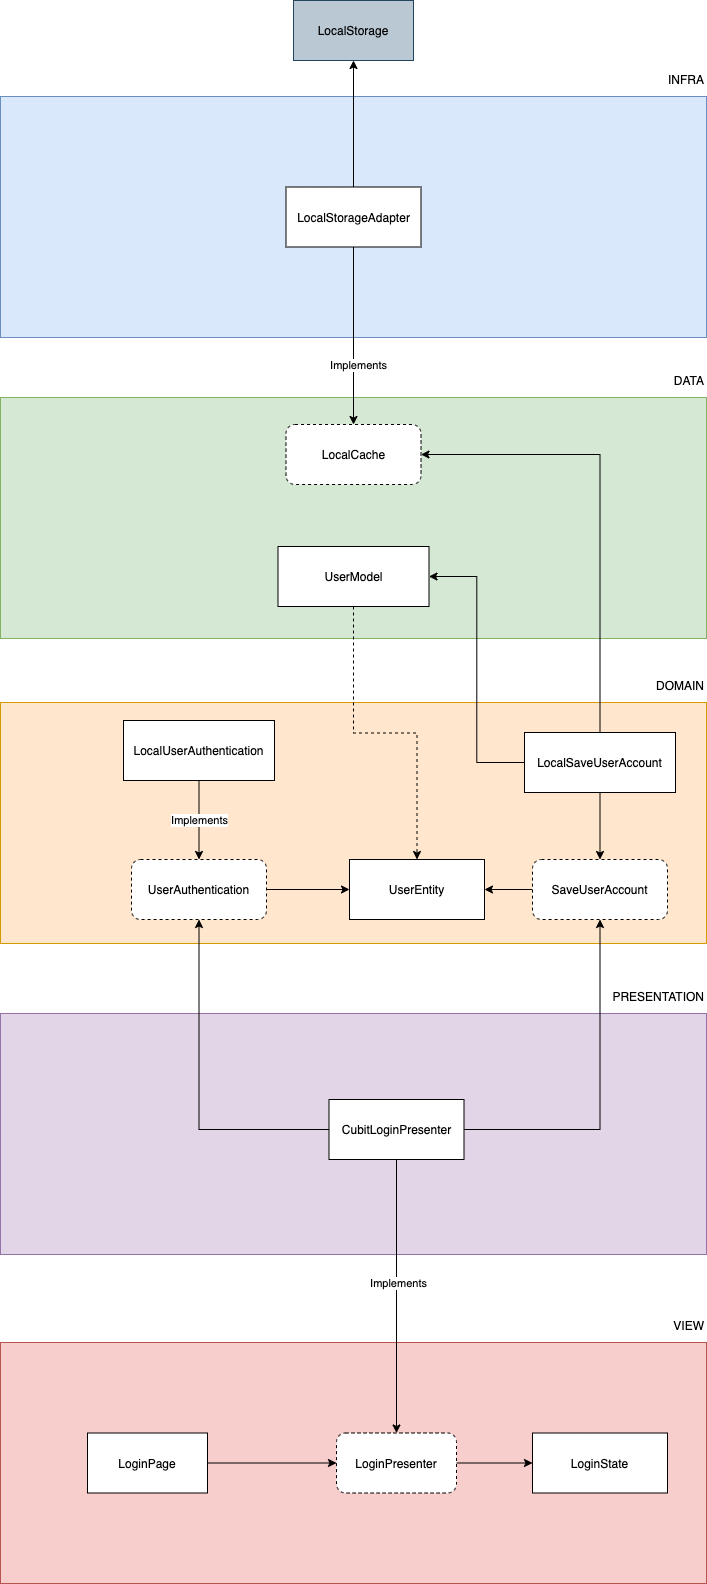

The diagram above was exported from draw.io. Its source (the exported page's mxGraphModel, read from the mxfile embedded in the PNG):
<mxGraphModel dx="3503" dy="2154" grid="0" gridSize="10" guides="1" tooltips="1" connect="1" arrows="1" fold="1" page="0" pageScale="1" pageWidth="827" pageHeight="1169" math="0" shadow="0">
  <root>
    <mxCell id="0" />
    <mxCell id="1" parent="0" />
    <mxCell id="DZlAyd2fSGI77HxF58TS-2" value="" style="rounded=0;whiteSpace=wrap;html=1;fillColor=#dae8fc;strokeColor=#6c8ebf;" vertex="1" parent="1">
      <mxGeometry x="-761" y="42" width="706" height="241" as="geometry" />
    </mxCell>
    <mxCell id="DZlAyd2fSGI77HxF58TS-3" value="INFRA" style="text;html=1;strokeColor=none;fillColor=none;align=right;verticalAlign=middle;whiteSpace=wrap;rounded=0;" vertex="1" parent="1">
      <mxGeometry x="-157" y="10" width="102" height="30" as="geometry" />
    </mxCell>
    <mxCell id="DZlAyd2fSGI77HxF58TS-4" value="" style="rounded=0;whiteSpace=wrap;html=1;fillColor=#d5e8d4;strokeColor=#82b366;" vertex="1" parent="1">
      <mxGeometry x="-761" y="343" width="706" height="241" as="geometry" />
    </mxCell>
    <mxCell id="DZlAyd2fSGI77HxF58TS-5" value="DATA" style="text;html=1;strokeColor=none;fillColor=none;align=right;verticalAlign=middle;whiteSpace=wrap;rounded=0;" vertex="1" parent="1">
      <mxGeometry x="-157" y="311" width="102" height="30" as="geometry" />
    </mxCell>
    <mxCell id="DZlAyd2fSGI77HxF58TS-6" value="" style="rounded=0;whiteSpace=wrap;html=1;fillColor=#ffe6cc;strokeColor=#d79b00;" vertex="1" parent="1">
      <mxGeometry x="-761" y="648" width="706" height="241" as="geometry" />
    </mxCell>
    <mxCell id="DZlAyd2fSGI77HxF58TS-7" value="DOMAIN" style="text;html=1;strokeColor=none;fillColor=none;align=right;verticalAlign=middle;whiteSpace=wrap;rounded=0;" vertex="1" parent="1">
      <mxGeometry x="-157" y="616" width="102" height="30" as="geometry" />
    </mxCell>
    <mxCell id="DZlAyd2fSGI77HxF58TS-8" value="" style="rounded=0;whiteSpace=wrap;html=1;fillColor=#e1d5e7;strokeColor=#9673a6;" vertex="1" parent="1">
      <mxGeometry x="-761" y="959" width="706" height="241" as="geometry" />
    </mxCell>
    <mxCell id="DZlAyd2fSGI77HxF58TS-9" value="PRESENTATION" style="text;html=1;strokeColor=none;fillColor=none;align=right;verticalAlign=middle;whiteSpace=wrap;rounded=0;" vertex="1" parent="1">
      <mxGeometry x="-157" y="927" width="102" height="30" as="geometry" />
    </mxCell>
    <mxCell id="usKLv57bTJQ6nH6oK_5D-3" value="" style="rounded=0;whiteSpace=wrap;html=1;fillColor=#f8cecc;strokeColor=#b85450;" vertex="1" parent="1">
      <mxGeometry x="-761" y="1288" width="706" height="241" as="geometry" />
    </mxCell>
    <mxCell id="usKLv57bTJQ6nH6oK_5D-4" value="VIEW" style="text;html=1;strokeColor=none;fillColor=none;align=right;verticalAlign=middle;whiteSpace=wrap;rounded=0;" vertex="1" parent="1">
      <mxGeometry x="-157" y="1256" width="102" height="30" as="geometry" />
    </mxCell>
    <mxCell id="usKLv57bTJQ6nH6oK_5D-7" style="edgeStyle=orthogonalEdgeStyle;rounded=0;orthogonalLoop=1;jettySize=auto;html=1;entryX=0;entryY=0.5;entryDx=0;entryDy=0;" edge="1" parent="1" source="usKLv57bTJQ6nH6oK_5D-5" target="usKLv57bTJQ6nH6oK_5D-2">
      <mxGeometry relative="1" as="geometry" />
    </mxCell>
    <mxCell id="usKLv57bTJQ6nH6oK_5D-5" value="LoginPage" style="rounded=0;whiteSpace=wrap;html=1;fillColor=default;align=center;" vertex="1" parent="1">
      <mxGeometry x="-674" y="1378.5" width="120" height="60" as="geometry" />
    </mxCell>
    <mxCell id="usKLv57bTJQ6nH6oK_5D-12" style="edgeStyle=orthogonalEdgeStyle;rounded=0;orthogonalLoop=1;jettySize=auto;html=1;entryX=0;entryY=0.5;entryDx=0;entryDy=0;" edge="1" parent="1" source="usKLv57bTJQ6nH6oK_5D-2" target="usKLv57bTJQ6nH6oK_5D-11">
      <mxGeometry relative="1" as="geometry" />
    </mxCell>
    <mxCell id="usKLv57bTJQ6nH6oK_5D-2" value="LoginPresenter" style="rounded=1;whiteSpace=wrap;html=1;fillColor=default;align=center;dashed=1;" vertex="1" parent="1">
      <mxGeometry x="-425" y="1378.5" width="120" height="60" as="geometry" />
    </mxCell>
    <mxCell id="usKLv57bTJQ6nH6oK_5D-9" style="edgeStyle=orthogonalEdgeStyle;rounded=0;orthogonalLoop=1;jettySize=auto;html=1;entryX=0.5;entryY=0;entryDx=0;entryDy=0;" edge="1" parent="1" source="usKLv57bTJQ6nH6oK_5D-8" target="usKLv57bTJQ6nH6oK_5D-2">
      <mxGeometry relative="1" as="geometry" />
    </mxCell>
    <mxCell id="usKLv57bTJQ6nH6oK_5D-10" value="Implements" style="edgeLabel;html=1;align=center;verticalAlign=middle;resizable=0;points=[];" vertex="1" connectable="0" parent="usKLv57bTJQ6nH6oK_5D-9">
      <mxGeometry x="-0.0971" y="1" relative="1" as="geometry">
        <mxPoint as="offset" />
      </mxGeometry>
    </mxCell>
    <mxCell id="usKLv57bTJQ6nH6oK_5D-15" style="edgeStyle=orthogonalEdgeStyle;rounded=0;orthogonalLoop=1;jettySize=auto;html=1;entryX=0.5;entryY=1;entryDx=0;entryDy=0;" edge="1" parent="1" source="usKLv57bTJQ6nH6oK_5D-8" target="usKLv57bTJQ6nH6oK_5D-13">
      <mxGeometry relative="1" as="geometry" />
    </mxCell>
    <mxCell id="lgtqhRZOvc3toJ-DvDSJ-4" style="edgeStyle=orthogonalEdgeStyle;rounded=0;orthogonalLoop=1;jettySize=auto;html=1;" edge="1" parent="1" source="usKLv57bTJQ6nH6oK_5D-8" target="lgtqhRZOvc3toJ-DvDSJ-3">
      <mxGeometry relative="1" as="geometry" />
    </mxCell>
    <mxCell id="usKLv57bTJQ6nH6oK_5D-8" value="CubitLoginPresenter" style="rounded=0;whiteSpace=wrap;html=1;fillColor=default;align=center;" vertex="1" parent="1">
      <mxGeometry x="-432.5" y="1045" width="135" height="60" as="geometry" />
    </mxCell>
    <mxCell id="usKLv57bTJQ6nH6oK_5D-11" value="LoginState" style="rounded=0;whiteSpace=wrap;html=1;fillColor=default;align=center;" vertex="1" parent="1">
      <mxGeometry x="-229" y="1378.5" width="135" height="60" as="geometry" />
    </mxCell>
    <mxCell id="usKLv57bTJQ6nH6oK_5D-21" style="edgeStyle=orthogonalEdgeStyle;rounded=0;orthogonalLoop=1;jettySize=auto;html=1;entryX=0;entryY=0.5;entryDx=0;entryDy=0;" edge="1" parent="1" source="usKLv57bTJQ6nH6oK_5D-13" target="usKLv57bTJQ6nH6oK_5D-18">
      <mxGeometry relative="1" as="geometry" />
    </mxCell>
    <mxCell id="usKLv57bTJQ6nH6oK_5D-13" value="UserAuthentication" style="rounded=1;whiteSpace=wrap;html=1;fillColor=default;align=center;dashed=1;" vertex="1" parent="1">
      <mxGeometry x="-630" y="805" width="135" height="60" as="geometry" />
    </mxCell>
    <mxCell id="usKLv57bTJQ6nH6oK_5D-16" style="edgeStyle=orthogonalEdgeStyle;rounded=0;orthogonalLoop=1;jettySize=auto;html=1;entryX=0.5;entryY=0;entryDx=0;entryDy=0;exitX=0.5;exitY=1;exitDx=0;exitDy=0;" edge="1" parent="1" source="usKLv57bTJQ6nH6oK_5D-14" target="usKLv57bTJQ6nH6oK_5D-13">
      <mxGeometry relative="1" as="geometry" />
    </mxCell>
    <mxCell id="lgtqhRZOvc3toJ-DvDSJ-1" value="Implements" style="edgeLabel;html=1;align=center;verticalAlign=middle;resizable=0;points=[];" vertex="1" connectable="0" parent="usKLv57bTJQ6nH6oK_5D-16">
      <mxGeometry x="-0.4108" relative="1" as="geometry">
        <mxPoint y="16" as="offset" />
      </mxGeometry>
    </mxCell>
    <mxCell id="usKLv57bTJQ6nH6oK_5D-14" value="LocalUserAuthentication" style="rounded=0;whiteSpace=wrap;html=1;fillColor=default;align=center;" vertex="1" parent="1">
      <mxGeometry x="-638" y="666" width="151" height="60" as="geometry" />
    </mxCell>
    <mxCell id="usKLv57bTJQ6nH6oK_5D-18" value="UserEntity" style="rounded=0;whiteSpace=wrap;html=1;fillColor=default;align=center;" vertex="1" parent="1">
      <mxGeometry x="-412" y="805" width="135" height="60" as="geometry" />
    </mxCell>
    <mxCell id="usKLv57bTJQ6nH6oK_5D-20" value="LocalCache" style="rounded=1;whiteSpace=wrap;html=1;fillColor=default;align=center;dashed=1;" vertex="1" parent="1">
      <mxGeometry x="-475.5" y="370" width="135" height="60" as="geometry" />
    </mxCell>
    <mxCell id="usKLv57bTJQ6nH6oK_5D-24" style="edgeStyle=orthogonalEdgeStyle;rounded=0;orthogonalLoop=1;jettySize=auto;html=1;entryX=0.5;entryY=0;entryDx=0;entryDy=0;" edge="1" parent="1" source="usKLv57bTJQ6nH6oK_5D-23" target="usKLv57bTJQ6nH6oK_5D-20">
      <mxGeometry relative="1" as="geometry" />
    </mxCell>
    <mxCell id="usKLv57bTJQ6nH6oK_5D-25" value="Implements" style="edgeLabel;html=1;align=center;verticalAlign=middle;resizable=0;points=[];" vertex="1" connectable="0" parent="usKLv57bTJQ6nH6oK_5D-24">
      <mxGeometry x="0.0162" y="2" relative="1" as="geometry">
        <mxPoint x="2" y="28" as="offset" />
      </mxGeometry>
    </mxCell>
    <mxCell id="usKLv57bTJQ6nH6oK_5D-27" style="edgeStyle=orthogonalEdgeStyle;rounded=0;orthogonalLoop=1;jettySize=auto;html=1;entryX=0.5;entryY=1;entryDx=0;entryDy=0;" edge="1" parent="1" source="usKLv57bTJQ6nH6oK_5D-23" target="usKLv57bTJQ6nH6oK_5D-26">
      <mxGeometry relative="1" as="geometry" />
    </mxCell>
    <mxCell id="usKLv57bTJQ6nH6oK_5D-23" value="LocalStorageAdapter" style="rounded=0;whiteSpace=wrap;html=1;fillColor=default;align=center;" vertex="1" parent="1">
      <mxGeometry x="-475.5" y="132.5" width="135" height="60" as="geometry" />
    </mxCell>
    <mxCell id="usKLv57bTJQ6nH6oK_5D-26" value="LocalStorage" style="rounded=0;whiteSpace=wrap;html=1;fillColor=#bac8d3;align=center;strokeColor=#23445d;" vertex="1" parent="1">
      <mxGeometry x="-468" y="-54" width="120" height="60" as="geometry" />
    </mxCell>
    <mxCell id="usKLv57bTJQ6nH6oK_5D-33" style="edgeStyle=orthogonalEdgeStyle;rounded=0;orthogonalLoop=1;jettySize=auto;html=1;entryX=0.5;entryY=0;entryDx=0;entryDy=0;dashed=1;" edge="1" parent="1" source="usKLv57bTJQ6nH6oK_5D-31" target="usKLv57bTJQ6nH6oK_5D-18">
      <mxGeometry relative="1" as="geometry" />
    </mxCell>
    <mxCell id="usKLv57bTJQ6nH6oK_5D-31" value="UserModel" style="rounded=0;whiteSpace=wrap;html=1;fillColor=default;align=center;" vertex="1" parent="1">
      <mxGeometry x="-483.5" y="492" width="151" height="60" as="geometry" />
    </mxCell>
    <mxCell id="lgtqhRZOvc3toJ-DvDSJ-13" style="edgeStyle=orthogonalEdgeStyle;rounded=0;orthogonalLoop=1;jettySize=auto;html=1;entryX=1;entryY=0.5;entryDx=0;entryDy=0;" edge="1" parent="1" source="lgtqhRZOvc3toJ-DvDSJ-3" target="usKLv57bTJQ6nH6oK_5D-18">
      <mxGeometry relative="1" as="geometry" />
    </mxCell>
    <mxCell id="lgtqhRZOvc3toJ-DvDSJ-3" value="SaveUserAccount" style="rounded=1;whiteSpace=wrap;html=1;fillColor=default;align=center;dashed=1;" vertex="1" parent="1">
      <mxGeometry x="-229" y="805" width="135" height="60" as="geometry" />
    </mxCell>
    <mxCell id="lgtqhRZOvc3toJ-DvDSJ-7" style="edgeStyle=orthogonalEdgeStyle;rounded=0;orthogonalLoop=1;jettySize=auto;html=1;entryX=0.5;entryY=0;entryDx=0;entryDy=0;" edge="1" parent="1" source="lgtqhRZOvc3toJ-DvDSJ-6" target="lgtqhRZOvc3toJ-DvDSJ-3">
      <mxGeometry relative="1" as="geometry" />
    </mxCell>
    <mxCell id="lgtqhRZOvc3toJ-DvDSJ-8" style="edgeStyle=orthogonalEdgeStyle;rounded=0;orthogonalLoop=1;jettySize=auto;html=1;entryX=1;entryY=0.5;entryDx=0;entryDy=0;" edge="1" parent="1" source="lgtqhRZOvc3toJ-DvDSJ-6" target="usKLv57bTJQ6nH6oK_5D-31">
      <mxGeometry relative="1" as="geometry" />
    </mxCell>
    <mxCell id="lgtqhRZOvc3toJ-DvDSJ-9" style="edgeStyle=orthogonalEdgeStyle;rounded=0;orthogonalLoop=1;jettySize=auto;html=1;exitX=0.5;exitY=0;exitDx=0;exitDy=0;entryX=1;entryY=0.5;entryDx=0;entryDy=0;" edge="1" parent="1" source="lgtqhRZOvc3toJ-DvDSJ-6" target="usKLv57bTJQ6nH6oK_5D-20">
      <mxGeometry relative="1" as="geometry" />
    </mxCell>
    <mxCell id="lgtqhRZOvc3toJ-DvDSJ-6" value="LocalSaveUserAccount" style="rounded=0;whiteSpace=wrap;html=1;fillColor=default;align=center;" vertex="1" parent="1">
      <mxGeometry x="-237" y="678" width="151" height="60" as="geometry" />
    </mxCell>
  </root>
</mxGraphModel>